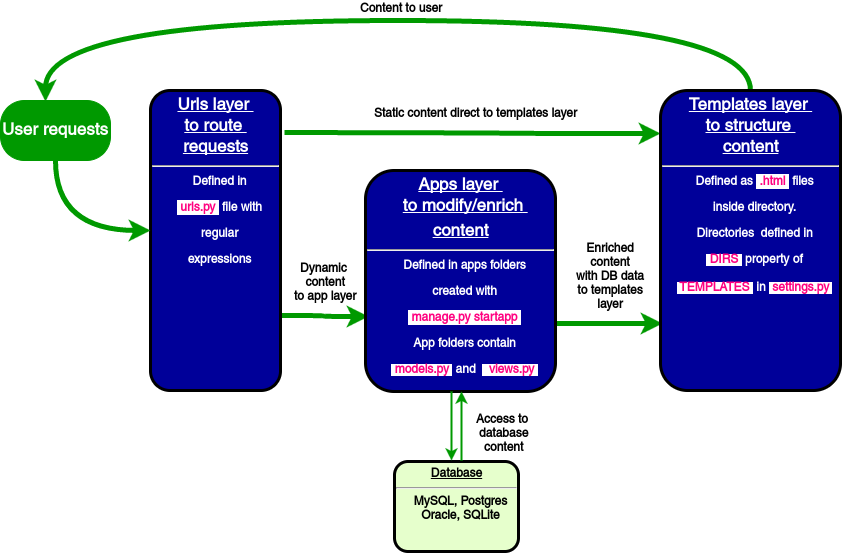

The diagram above was exported from draw.io. Its source (the exported page's mxGraphModel, read from the mxfile embedded in the PNG):
<mxGraphModel dx="1633" dy="1642" grid="1" gridSize="10" guides="1" tooltips="1" connect="1" arrows="1" fold="1" page="1" pageScale="1" pageWidth="826" pageHeight="1169" background="#ffffff" math="0" shadow="0">
  <root>
    <mxCell id="0" style=";html=1;" />
    <mxCell id="1" style=";html=1;" parent="0" />
    <mxCell id="7" value="&lt;p style=&quot;margin: 0px ; margin-top: 4px ; text-align: center ; text-decoration: underline&quot;&gt;&lt;strong&gt;Database&lt;/strong&gt;&lt;/p&gt;&lt;hr&gt;&lt;p style=&quot;margin: 0px ; margin-left: 8px&quot;&gt;MySQL, Postgres&lt;/p&gt;&lt;p style=&quot;margin: 0px ; margin-left: 8px&quot;&gt;Oracle, SQLite&lt;/p&gt;" style="verticalAlign=middle;align=center;overflow=fill;fontSize=12;fontFamily=Helvetica;html=1;rounded=1;fontStyle=1;strokeWidth=3;fillColor=#E6FFCC" vertex="1" parent="1">
      <mxGeometry x="344" y="411" width="124" height="90" as="geometry" />
    </mxCell>
    <mxCell id="131" style="edgeStyle=orthogonalEdgeStyle;curved=1;rounded=0;html=1;exitX=1;exitY=0.75;entryX=0.016;entryY=0.661;entryPerimeter=0;jettySize=auto;orthogonalLoop=1;strokeColor=#009900;strokeWidth=5;fontSize=17;fontColor=#FFFFFF;" edge="1" parent="1" source="8" target="112">
      <mxGeometry relative="1" as="geometry" />
    </mxCell>
    <mxCell id="142" style="edgeStyle=orthogonalEdgeStyle;curved=1;rounded=0;html=1;exitX=1.031;exitY=0.14;entryX=0;entryY=0.143;entryPerimeter=0;jettySize=auto;orthogonalLoop=1;strokeColor=#009900;strokeWidth=5;fontSize=17;fontColor=#FFFFFF;exitPerimeter=0;" edge="1" parent="1" source="8" target="139">
      <mxGeometry relative="1" as="geometry">
        <Array as="points">
          <mxPoint x="446" y="82" />
          <mxPoint x="446" y="83" />
        </Array>
      </mxGeometry>
    </mxCell>
    <mxCell id="8" value="&lt;h2 style=&quot;margin: 0px ; margin-top: 4px ; text-align: center ; text-decoration: underline&quot;&gt;&lt;font color=&quot;#ffffff&quot; style=&quot;font-size: 17px&quot;&gt;Urls layer&amp;nbsp;&lt;br&gt;&lt;/font&gt;&lt;font color=&quot;#ffffff&quot; style=&quot;font-size: 17px&quot;&gt;to route&amp;nbsp;&lt;br&gt;&lt;/font&gt;&lt;font color=&quot;#ffffff&quot; style=&quot;font-size: 17px&quot;&gt;requests&lt;/font&gt;&lt;/h2&gt;&lt;hr&gt;&lt;h2 style=&quot;text-align: center ; margin: 0px 0px 0px 8px&quot;&gt;&lt;sup&gt;&lt;font color=&quot;#ffffff&quot; style=&quot;font-size: 12px&quot;&gt;Defined in&lt;br&gt;&lt;/font&gt;&lt;span style=&quot;background-color: rgb(255 , 255 , 255)&quot;&gt;&lt;font color=&quot;#ff0080&quot; style=&quot;font-size: 12px&quot;&gt;&amp;nbsp;urls.py&amp;nbsp;&lt;/font&gt;&lt;/span&gt;&lt;font color=&quot;#ffffff&quot;&gt;&lt;font style=&quot;font-size: 12px&quot;&gt; file with&lt;/font&gt;&lt;br&gt;&lt;/font&gt;&lt;font color=&quot;#ffffff&quot; style=&quot;font-size: 12px&quot;&gt;regular&lt;br&gt;&lt;/font&gt;&lt;font color=&quot;#ffffff&quot; style=&quot;font-size: 12px&quot;&gt;expressions&lt;/font&gt;&lt;/sup&gt;&lt;/h2&gt;" style="verticalAlign=middle;align=center;overflow=fill;fontSize=12;fontFamily=Helvetica;html=1;rounded=1;fontStyle=1;strokeWidth=3;fillColor=#000099;" vertex="1" parent="1">
      <mxGeometry x="100" y="40" width="130" height="300" as="geometry" />
    </mxCell>
    <mxCell id="129" style="edgeStyle=orthogonalEdgeStyle;curved=1;rounded=0;html=1;jettySize=auto;orthogonalLoop=1;strokeColor=#009900;strokeWidth=5;fontSize=17;fontColor=#FFFFFF;exitX=0.5;exitY=1;" edge="1" parent="1" source="97" target="8">
      <mxGeometry relative="1" as="geometry">
        <Array as="points">
          <mxPoint x="5" y="180" />
        </Array>
      </mxGeometry>
    </mxCell>
    <mxCell id="97" value="User requests" style="rounded=1;whiteSpace=wrap;html=1;arcSize=40;plain-green;fontColor=#FFFFFF;fontSize=17;fillColor=#009900;fontStyle=1;gradientColor=none;strokeColor=#009900;" vertex="1" parent="1">
      <mxGeometry x="-50" y="50" width="110" height="60" as="geometry" />
    </mxCell>
    <mxCell id="151" style="edgeStyle=orthogonalEdgeStyle;curved=1;rounded=0;html=1;exitX=0.995;exitY=0.692;entryX=0.013;entryY=0.777;entryPerimeter=0;jettySize=auto;orthogonalLoop=1;strokeColor=#009900;strokeWidth=5;fontSize=17;fontColor=#FFFFFF;exitPerimeter=0;" edge="1" parent="1" source="112" target="139">
      <mxGeometry relative="1" as="geometry">
        <Array as="points" />
      </mxGeometry>
    </mxCell>
    <mxCell id="112" value="&lt;h2 style=&quot;margin: 4px 0px 0px ; text-align: center&quot;&gt;&lt;font color=&quot;#ffffff&quot; style=&quot;text-decoration: underline ; font-size: 17px&quot;&gt;Apps layer&amp;nbsp;&lt;br&gt;&lt;/font&gt;&lt;font color=&quot;#ffffff&quot; style=&quot;font-size: 17px&quot;&gt;&amp;nbsp; &lt;u&gt;to modify/enrich&lt;/u&gt;&lt;/font&gt;&lt;span style=&quot;text-decoration: underline ; font-size: 17px ; color: rgb(255 , 255 , 255) ; line-height: 1.2&quot;&gt;&amp;nbsp;&lt;/span&gt;&lt;/h2&gt;&lt;h2 style=&quot;margin: 0px ; margin-top: 4px ; text-align: center ; text-decoration: underline&quot;&gt;&lt;font color=&quot;#ffffff&quot;&gt;&lt;span style=&quot;font-size: 17px ; line-height: 20.4px&quot;&gt;content&lt;/span&gt;&lt;/font&gt;&lt;/h2&gt;&lt;hr&gt;&lt;h2 style=&quot;text-align: center ; margin: 0px 0px 0px 8px&quot;&gt;&lt;sup&gt;&lt;font color=&quot;#ffffff&quot; style=&quot;font-size: 12px&quot;&gt;Defined in apps folders&lt;/font&gt;&lt;/sup&gt;&lt;/h2&gt;&lt;h2 style=&quot;text-align: center ; margin: 0px 0px 0px 8px&quot;&gt;&lt;sup&gt;&lt;font color=&quot;#ffffff&quot; style=&quot;font-size: 12px&quot;&gt;created with&lt;br&gt;&lt;/font&gt;&lt;span style=&quot;background-color: rgb(255 , 255 , 255)&quot;&gt;&lt;font color=&quot;#ff0080&quot; style=&quot;font-size: 12px&quot;&gt;&amp;nbsp;manage.py startapp&amp;nbsp;&lt;/font&gt;&lt;/span&gt;&lt;font color=&quot;#ffffff&quot;&gt;&lt;br&gt;&lt;/font&gt;&lt;font color=&quot;#ffffff&quot; style=&quot;font-size: 12px&quot;&gt;App folders contain&lt;br&gt;&lt;/font&gt;&lt;font style=&quot;font-size: 12px&quot;&gt;&lt;span style=&quot;background-color: rgb(255 , 255 , 255)&quot;&gt;&lt;font color=&quot;#ff0080&quot;&gt;&amp;nbsp;models.py&amp;nbsp;&lt;/font&gt;&lt;/span&gt;&lt;font color=&quot;#ffffff&quot;&gt; and &amp;nbsp;&lt;/font&gt;&lt;span style=&quot;background-color: rgb(255 , 255 , 255)&quot;&gt;&lt;font color=&quot;#ff0080&quot;&gt;&amp;nbsp; views.py&amp;nbsp;&lt;/font&gt;&lt;/span&gt;&lt;/font&gt;&lt;/sup&gt;&lt;/h2&gt;" style="verticalAlign=middle;align=center;overflow=fill;fontSize=12;fontFamily=Helvetica;html=1;rounded=1;fontStyle=1;strokeWidth=3;fillColor=#000099;" vertex="1" parent="1">
      <mxGeometry x="315" y="120" width="190" height="221" as="geometry" />
    </mxCell>
    <mxCell id="124" value="&lt;b&gt;Dynamic&amp;nbsp;&lt;/b&gt;&lt;div&gt;&lt;b&gt;content&lt;/b&gt;&lt;/div&gt;&lt;div&gt;&lt;b&gt;to app layer&lt;/b&gt;&lt;/div&gt;" style="text;spacingTop=-5;align=center;html=1;" vertex="1" parent="1">
      <mxGeometry x="260" y="210.0000000000001" width="30" height="20" as="geometry" />
    </mxCell>
    <mxCell id="128" style="edgeStyle=orthogonalEdgeStyle;curved=1;rounded=0;html=1;exitX=0.5;exitY=1;entryX=0.5;entryY=1;jettySize=auto;orthogonalLoop=1;strokeColor=#009900;strokeWidth=5;fontSize=17;fontColor=#FFFFFF;" edge="1" parent="1" source="97" target="97">
      <mxGeometry relative="1" as="geometry" />
    </mxCell>
    <mxCell id="133" value="&lt;b&gt;Access to&amp;nbsp;&lt;/b&gt;&lt;div&gt;&lt;b&gt;database&lt;/b&gt;&lt;/div&gt;&lt;div&gt;&lt;b&gt;content&lt;/b&gt;&lt;/div&gt;" style="text;spacingTop=-5;align=center;html=1;" vertex="1" parent="1">
      <mxGeometry x="438" y="361" width="30" height="19" as="geometry" />
    </mxCell>
    <mxCell id="137" value="" style="edgeStyle=elbowEdgeStyle;elbow=horizontal;strokeColor=#009900;strokeWidth=2;html=1;" edge="1" parent="1">
      <mxGeometry width="100" height="100" relative="1" as="geometry">
        <mxPoint x="401" y="341" as="sourcePoint" />
        <mxPoint x="401" y="410" as="targetPoint" />
        <Array as="points">
          <mxPoint x="401" y="380" />
        </Array>
      </mxGeometry>
    </mxCell>
    <mxCell id="138" value="" style="edgeStyle=elbowEdgeStyle;elbow=horizontal;strokeColor=#009900;strokeWidth=2;html=1;" edge="1" parent="1">
      <mxGeometry width="100" height="100" relative="1" as="geometry">
        <mxPoint x="411" y="410" as="sourcePoint" />
        <mxPoint x="411" y="341" as="targetPoint" />
        <Array as="points">
          <mxPoint x="411" y="370" />
        </Array>
      </mxGeometry>
    </mxCell>
    <mxCell id="155" style="edgeStyle=orthogonalEdgeStyle;curved=1;rounded=0;html=1;exitX=0.5;exitY=0;entryX=0.409;entryY=0.017;entryPerimeter=0;jettySize=auto;orthogonalLoop=1;strokeColor=#009900;strokeWidth=5;fontSize=17;fontColor=#FFFFFF;" edge="1" parent="1" source="139" target="97">
      <mxGeometry relative="1" as="geometry">
        <Array as="points">
          <mxPoint x="700" y="-30" />
          <mxPoint x="-5" y="-30" />
        </Array>
      </mxGeometry>
    </mxCell>
    <mxCell id="139" value="&lt;h2 style=&quot;margin: 0px ; margin-top: 4px ; text-align: center ; text-decoration: underline&quot;&gt;&lt;font color=&quot;#ffffff&quot; style=&quot;font-size: 17px&quot;&gt;Templates layer&amp;nbsp;&lt;br&gt;&lt;/font&gt;&lt;font color=&quot;#ffffff&quot; style=&quot;font-size: 17px&quot;&gt;to structure&amp;nbsp;&lt;br&gt;&lt;/font&gt;&lt;font color=&quot;#ffffff&quot;&gt;&lt;span style=&quot;font-size: 17px ; line-height: 20.4px&quot;&gt;content&lt;/span&gt;&lt;/font&gt;&lt;/h2&gt;&lt;hr&gt;&lt;h2 style=&quot;text-align: center ; margin: 0px 0px 0px 8px&quot;&gt;&lt;sup&gt;&lt;font color=&quot;#ffffff&quot; style=&quot;font-size: 12px&quot;&gt;Defined as&amp;nbsp;&lt;/font&gt;&lt;span style=&quot;background-color: rgb(255 , 255 , 255)&quot;&gt;&lt;font color=&quot;#ff0080&quot; style=&quot;font-size: 12px&quot;&gt;&amp;nbsp;.html&amp;nbsp;&lt;/font&gt;&lt;/span&gt;&lt;font color=&quot;#ffffff&quot;&gt;&lt;font style=&quot;font-size: 12px&quot;&gt; files&lt;/font&gt;&lt;/font&gt;&lt;/sup&gt;&lt;/h2&gt;&lt;h2 style=&quot;text-align: center ; margin: 0px 0px 0px 8px&quot;&gt;&lt;sup&gt;&lt;font color=&quot;#ffffff&quot;&gt;&lt;font style=&quot;font-size: 12px&quot;&gt;inside directory.&lt;/font&gt;&lt;/font&gt;&lt;/sup&gt;&lt;/h2&gt;&lt;h2 style=&quot;text-align: center ; margin: 0px 0px 0px 8px&quot;&gt;&lt;sup&gt;&lt;font color=&quot;#ffffff&quot; style=&quot;font-size: 12px&quot;&gt;Directories &amp;nbsp;defined in&lt;/font&gt;&lt;/sup&gt;&lt;/h2&gt;&lt;h2 style=&quot;text-align: center ; margin: 0px 0px 0px 8px&quot;&gt;&lt;sup&gt;&lt;font style=&quot;font-size: 12px&quot;&gt;&lt;span style=&quot;background-color: rgb(255 , 255 , 255)&quot;&gt;&lt;font color=&quot;#ff0080&quot;&gt;&amp;nbsp;DIRS&amp;nbsp;&lt;/font&gt;&lt;/span&gt;&lt;font color=&quot;#ffffff&quot;&gt; property of&lt;/font&gt;&lt;/font&gt;&lt;/sup&gt;&lt;/h2&gt;&lt;h2 style=&quot;text-align: center ; margin: 0px 0px 0px 8px&quot;&gt;&lt;span style=&quot;font-size: 12px ; line-height: 14.4px&quot;&gt;&lt;span style=&quot;background-color: rgb(255 , 255 , 255)&quot;&gt;&lt;font color=&quot;#ff0080&quot;&gt;&amp;nbsp;TEMPLATES&amp;nbsp;&lt;/font&gt;&lt;/span&gt;&lt;font color=&quot;#ffffff&quot;&gt;&amp;nbsp;in &lt;/font&gt;&lt;font color=&quot;#ff0080&quot; style=&quot;background-color: rgb(255 , 255 , 255)&quot;&gt;&amp;nbsp;settings.py&amp;nbsp;&lt;/font&gt;&lt;/span&gt;&lt;/h2&gt;" style="verticalAlign=middle;align=center;overflow=fill;fontSize=12;fontFamily=Helvetica;html=1;rounded=1;fontStyle=1;strokeWidth=3;fillColor=#000099;" vertex="1" parent="1">
      <mxGeometry x="610" y="40" width="180" height="300" as="geometry" />
    </mxCell>
    <mxCell id="140" value="&lt;b&gt;Content to user&lt;/b&gt;" style="text;spacingTop=-5;align=center;html=1;" vertex="1" parent="1">
      <mxGeometry x="336" y="-49.999999999999886" width="30" height="20" as="geometry" />
    </mxCell>
    <mxCell id="143" value="&lt;b&gt;Static content direct to templates layer&lt;/b&gt;" style="text;spacingTop=-5;align=center;html=1;direction=south;" vertex="1" parent="1">
      <mxGeometry x="415" y="55" width="20" height="10" as="geometry" />
    </mxCell>
    <mxCell id="149" value="&lt;b&gt;Enriched&lt;/b&gt;&lt;div&gt;&lt;b&gt;content&lt;/b&gt;&lt;/div&gt;&lt;div&gt;&lt;b&gt;with DB data&lt;/b&gt;&lt;/div&gt;&lt;div&gt;&lt;b&gt;to templates&lt;/b&gt;&lt;/div&gt;&lt;div&gt;&lt;b&gt;layer&lt;/b&gt;&lt;/div&gt;" style="text;spacingTop=-5;align=center;html=1;" vertex="1" parent="1">
      <mxGeometry x="545" y="190.0000000000001" width="30" height="20" as="geometry" />
    </mxCell>
  </root>
</mxGraphModel>